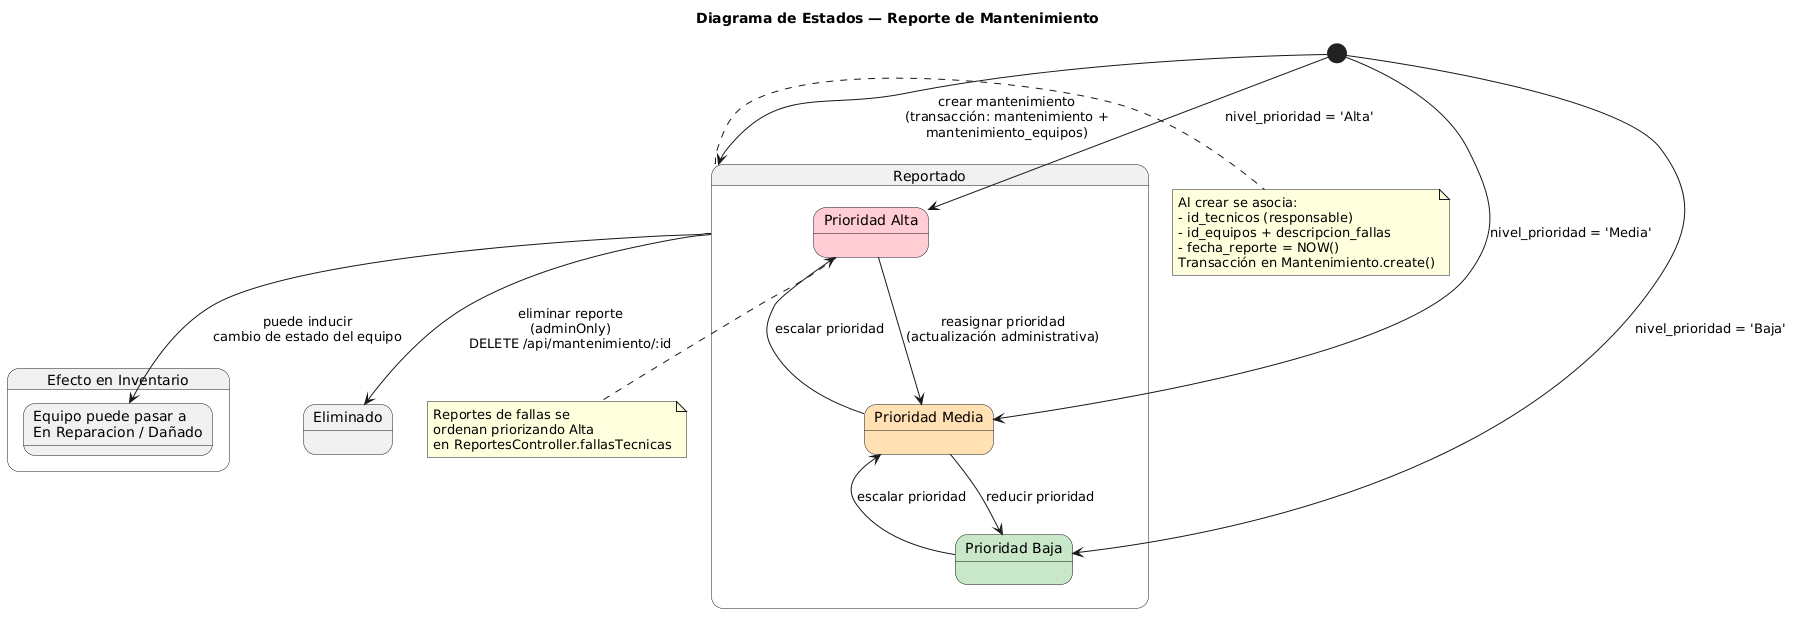

The diagram above was rendered by PlantUML. Its source (embedded in the PNG):
@startuml
title Diagrama de Estados — Reporte de Mantenimiento
skinparam state {
  BackgroundColor<<alta>> #FFCDD2
  BackgroundColor<<media>> #FFE0B2
  BackgroundColor<<baja>> #C8E6C9
}

[*] --> Reportado : crear mantenimiento\n(transacción: mantenimiento +\nmantenimiento_equipos)

state "Reportado" as Reportado {
  state "Prioridad Alta" as Alta <<alta>>
  state "Prioridad Media" as Media <<media>>
  state "Prioridad Baja" as Baja <<baja>>
}

[*] --> Alta : nivel_prioridad = 'Alta'
[*] --> Media : nivel_prioridad = 'Media'
[*] --> Baja : nivel_prioridad = 'Baja'

Alta --> Media : reasignar prioridad\n(actualización administrativa)
Media --> Alta : escalar prioridad
Media --> Baja : reducir prioridad
Baja --> Media : escalar prioridad

Reportado --> Eliminado : eliminar reporte\n(adminOnly)\nDELETE /api/mantenimiento/:id
state "Eliminado" as Eliminado <<final>>

note right of Reportado
  Al crear se asocia:
  - id_tecnicos (responsable)
  - id_equipos + descripcion_fallas
  - fecha_reporte = NOW()
  Transacción en Mantenimiento.create()
end note

note bottom of Alta
  Reportes de fallas se
  ordenan priorizando Alta
  en ReportesController.fallasTecnicas
end note

' Vinculación conceptual con inventario
state "Efecto en Inventario" as Efecto {
  state "Equipo puede pasar a\nEn Reparacion / Dañado" as InvCambio
}

Reportado --> InvCambio : puede inducir\ncambio de estado del equipo
@enduml